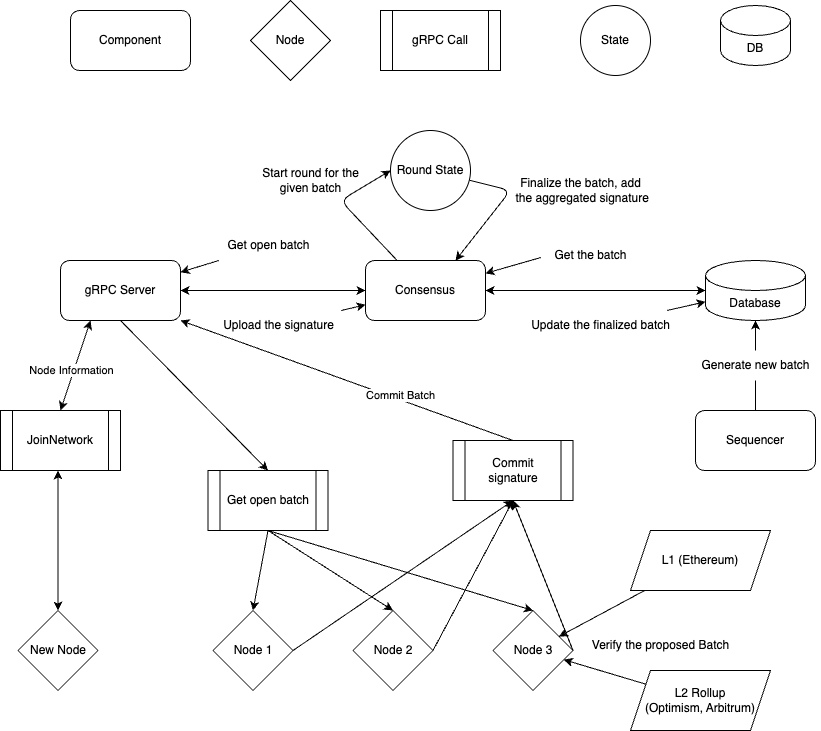

The diagram above was exported from draw.io. Its source (the exported page's mxGraphModel, read from the mxfile embedded in the PNG):
<mxGraphModel dx="1197" dy="729" grid="1" gridSize="10" guides="1" tooltips="1" connect="1" arrows="1" fold="1" page="1" pageScale="1" pageWidth="850" pageHeight="1100" math="0" shadow="0">
  <root>
    <mxCell id="0" />
    <mxCell id="1" parent="0" />
    <mxCell id="2" value="Component" style="rounded=1;whiteSpace=wrap;html=1;" parent="1" vertex="1">
      <mxGeometry x="80" y="160" width="120" height="60" as="geometry" />
    </mxCell>
    <mxCell id="3" value="Node" style="rhombus;whiteSpace=wrap;html=1;" parent="1" vertex="1">
      <mxGeometry x="260" y="150" width="80" height="80" as="geometry" />
    </mxCell>
    <mxCell id="6" value="gRPC Call" style="shape=process;whiteSpace=wrap;html=1;backgroundOutline=1;" parent="1" vertex="1">
      <mxGeometry x="390" y="160" width="120" height="60" as="geometry" />
    </mxCell>
    <mxCell id="7" value="DB" style="shape=cylinder3;whiteSpace=wrap;html=1;boundedLbl=1;backgroundOutline=1;size=15;" parent="1" vertex="1">
      <mxGeometry x="730" y="155" width="70" height="60" as="geometry" />
    </mxCell>
    <mxCell id="38" style="edgeStyle=none;html=1;exitX=0.5;exitY=1;exitDx=0;exitDy=0;entryX=0.5;entryY=0;entryDx=0;entryDy=0;startArrow=none;startFill=0;" parent="1" source="8" target="36" edge="1">
      <mxGeometry relative="1" as="geometry" />
    </mxCell>
    <mxCell id="8" value="gRPC Server" style="rounded=1;whiteSpace=wrap;html=1;" parent="1" vertex="1">
      <mxGeometry x="70" y="410" width="120" height="60" as="geometry" />
    </mxCell>
    <mxCell id="12" style="edgeStyle=none;html=1;entryX=0.25;entryY=1;entryDx=0;entryDy=0;exitX=0.5;exitY=0;exitDx=0;exitDy=0;startArrow=classic;startFill=1;" parent="1" source="11" target="8" edge="1">
      <mxGeometry relative="1" as="geometry" />
    </mxCell>
    <mxCell id="54" value="Node Information" style="edgeLabel;html=1;align=center;verticalAlign=middle;resizable=0;points=[];" parent="12" vertex="1" connectable="0">
      <mxGeometry x="-0.387" y="-1" relative="1" as="geometry">
        <mxPoint y="-13" as="offset" />
      </mxGeometry>
    </mxCell>
    <mxCell id="11" value="JoinNetwork" style="shape=process;whiteSpace=wrap;html=1;backgroundOutline=1;" parent="1" vertex="1">
      <mxGeometry x="10" y="560" width="120" height="60" as="geometry" />
    </mxCell>
    <mxCell id="17" style="edgeStyle=none;html=1;exitX=0.5;exitY=0;exitDx=0;exitDy=0;entryX=0.5;entryY=1;entryDx=0;entryDy=0;startArrow=classic;startFill=1;" parent="1" source="14" edge="1">
      <mxGeometry relative="1" as="geometry">
        <mxPoint x="67.5" y="620" as="targetPoint" />
        <Array as="points" />
      </mxGeometry>
    </mxCell>
    <mxCell id="14" value="New Node" style="rhombus;whiteSpace=wrap;html=1;" parent="1" vertex="1">
      <mxGeometry x="27.5" y="760" width="80" height="80" as="geometry" />
    </mxCell>
    <mxCell id="21" style="edgeStyle=none;html=1;exitX=0;exitY=0.5;exitDx=0;exitDy=0;startArrow=classic;startFill=1;entryX=1;entryY=0.5;entryDx=0;entryDy=0;" parent="1" source="23" target="8" edge="1">
      <mxGeometry relative="1" as="geometry">
        <mxPoint x="220" y="440" as="targetPoint" />
      </mxGeometry>
    </mxCell>
    <mxCell id="20" value="Database" style="shape=cylinder3;whiteSpace=wrap;html=1;boundedLbl=1;backgroundOutline=1;size=15;" parent="1" vertex="1">
      <mxGeometry x="715" y="410" width="100" height="60" as="geometry" />
    </mxCell>
    <mxCell id="30" style="edgeStyle=none;html=1;startArrow=classic;startFill=1;exitX=1;exitY=0.5;exitDx=0;exitDy=0;entryX=0;entryY=0.5;entryDx=0;entryDy=0;entryPerimeter=0;" parent="1" source="23" target="20" edge="1">
      <mxGeometry relative="1" as="geometry">
        <Array as="points" />
        <mxPoint x="700" y="448" as="targetPoint" />
      </mxGeometry>
    </mxCell>
    <mxCell id="67" style="edgeStyle=none;html=1;entryX=0;entryY=0.5;entryDx=0;entryDy=0;" parent="1" source="23" target="66" edge="1">
      <mxGeometry relative="1" as="geometry">
        <Array as="points">
          <mxPoint x="350" y="350" />
        </Array>
      </mxGeometry>
    </mxCell>
    <mxCell id="23" value="Consensus" style="rounded=1;whiteSpace=wrap;html=1;" parent="1" vertex="1">
      <mxGeometry x="375" y="410" width="120" height="60" as="geometry" />
    </mxCell>
    <mxCell id="61" value="" style="edgeStyle=none;html=1;" parent="1" source="31" target="20" edge="1">
      <mxGeometry relative="1" as="geometry" />
    </mxCell>
    <mxCell id="31" value="Update the finalized batch" style="text;html=1;align=center;verticalAlign=middle;resizable=0;points=[];autosize=1;strokeColor=none;fillColor=none;" parent="1" vertex="1">
      <mxGeometry x="530" y="460" width="160" height="30" as="geometry" />
    </mxCell>
    <mxCell id="46" style="edgeStyle=none;html=1;exitX=1;exitY=0.5;exitDx=0;exitDy=0;entryX=0.5;entryY=1;entryDx=0;entryDy=0;startArrow=none;startFill=0;" parent="1" source="32" target="37" edge="1">
      <mxGeometry relative="1" as="geometry" />
    </mxCell>
    <mxCell id="32" value="Node 1" style="rhombus;whiteSpace=wrap;html=1;" parent="1" vertex="1">
      <mxGeometry x="222.5" y="760" width="80" height="80" as="geometry" />
    </mxCell>
    <mxCell id="47" style="edgeStyle=none;html=1;exitX=1;exitY=0.5;exitDx=0;exitDy=0;startArrow=none;startFill=0;entryX=0.5;entryY=1;entryDx=0;entryDy=0;" parent="1" source="34" target="37" edge="1">
      <mxGeometry relative="1" as="geometry">
        <mxPoint x="442.5" y="690" as="targetPoint" />
      </mxGeometry>
    </mxCell>
    <mxCell id="34" value="Node 2" style="rhombus;whiteSpace=wrap;html=1;" parent="1" vertex="1">
      <mxGeometry x="362.5" y="760" width="80" height="80" as="geometry" />
    </mxCell>
    <mxCell id="48" style="edgeStyle=none;html=1;exitX=1;exitY=0.5;exitDx=0;exitDy=0;entryX=0.5;entryY=1;entryDx=0;entryDy=0;startArrow=none;startFill=0;" parent="1" source="35" target="37" edge="1">
      <mxGeometry relative="1" as="geometry" />
    </mxCell>
    <mxCell id="35" value="Node 3" style="rhombus;whiteSpace=wrap;html=1;" parent="1" vertex="1">
      <mxGeometry x="502.5" y="760" width="80" height="80" as="geometry" />
    </mxCell>
    <mxCell id="39" style="edgeStyle=none;html=1;exitX=0.5;exitY=1;exitDx=0;exitDy=0;entryX=0.5;entryY=0;entryDx=0;entryDy=0;startArrow=none;startFill=0;" parent="1" source="36" target="32" edge="1">
      <mxGeometry relative="1" as="geometry" />
    </mxCell>
    <mxCell id="40" style="edgeStyle=none;html=1;exitX=0.5;exitY=1;exitDx=0;exitDy=0;entryX=0.5;entryY=0;entryDx=0;entryDy=0;startArrow=none;startFill=0;" parent="1" source="36" target="34" edge="1">
      <mxGeometry relative="1" as="geometry" />
    </mxCell>
    <mxCell id="41" style="edgeStyle=none;html=1;exitX=0.5;exitY=1;exitDx=0;exitDy=0;entryX=0.5;entryY=0;entryDx=0;entryDy=0;startArrow=none;startFill=0;" parent="1" source="36" target="35" edge="1">
      <mxGeometry relative="1" as="geometry" />
    </mxCell>
    <mxCell id="36" value="Get open batch" style="shape=process;whiteSpace=wrap;html=1;backgroundOutline=1;" parent="1" vertex="1">
      <mxGeometry x="217.5" y="620" width="120" height="60" as="geometry" />
    </mxCell>
    <mxCell id="44" style="edgeStyle=none;html=1;exitX=0.5;exitY=0;exitDx=0;exitDy=0;entryX=1;entryY=1;entryDx=0;entryDy=0;startArrow=none;startFill=0;" parent="1" source="37" target="8" edge="1">
      <mxGeometry relative="1" as="geometry" />
    </mxCell>
    <mxCell id="45" value="Commit Batch" style="edgeLabel;html=1;align=center;verticalAlign=middle;resizable=0;points=[];" parent="44" vertex="1" connectable="0">
      <mxGeometry x="0.1261" y="-2" relative="1" as="geometry">
        <mxPoint x="74" y="24" as="offset" />
      </mxGeometry>
    </mxCell>
    <mxCell id="37" value="Commit signature" style="shape=process;whiteSpace=wrap;html=1;backgroundOutline=1;" parent="1" vertex="1">
      <mxGeometry x="462.5" y="590" width="120" height="60" as="geometry" />
    </mxCell>
    <mxCell id="64" value="" style="edgeStyle=none;html=1;" parent="1" source="56" target="8" edge="1">
      <mxGeometry relative="1" as="geometry" />
    </mxCell>
    <mxCell id="56" value="Get open batch" style="text;html=1;align=center;verticalAlign=middle;resizable=0;points=[];autosize=1;strokeColor=none;fillColor=none;" parent="1" vertex="1">
      <mxGeometry x="222.5" y="380" width="110" height="30" as="geometry" />
    </mxCell>
    <mxCell id="59" value="" style="edgeStyle=none;html=1;" parent="1" source="57" target="23" edge="1">
      <mxGeometry relative="1" as="geometry" />
    </mxCell>
    <mxCell id="57" value="Upload the signature" style="text;html=1;align=center;verticalAlign=middle;resizable=0;points=[];autosize=1;strokeColor=none;fillColor=none;" parent="1" vertex="1">
      <mxGeometry x="222.5" y="460" width="130" height="30" as="geometry" />
    </mxCell>
    <mxCell id="62" value="" style="edgeStyle=none;html=1;exitX=0.003;exitY=0.567;exitDx=0;exitDy=0;exitPerimeter=0;" parent="1" source="60" target="23" edge="1">
      <mxGeometry relative="1" as="geometry" />
    </mxCell>
    <mxCell id="60" value="Get the batch" style="text;html=1;align=center;verticalAlign=middle;resizable=0;points=[];autosize=1;strokeColor=none;fillColor=none;" parent="1" vertex="1">
      <mxGeometry x="550" y="390" width="100" height="30" as="geometry" />
    </mxCell>
    <mxCell id="65" value="State" style="ellipse;whiteSpace=wrap;html=1;aspect=fixed;" parent="1" vertex="1">
      <mxGeometry x="590" y="155" width="70" height="70" as="geometry" />
    </mxCell>
    <mxCell id="69" style="edgeStyle=none;html=1;entryX=0.75;entryY=0;entryDx=0;entryDy=0;" parent="1" source="66" target="23" edge="1">
      <mxGeometry relative="1" as="geometry">
        <Array as="points">
          <mxPoint x="520" y="340" />
        </Array>
      </mxGeometry>
    </mxCell>
    <mxCell id="66" value="Round State" style="ellipse;whiteSpace=wrap;html=1;aspect=fixed;" parent="1" vertex="1">
      <mxGeometry x="400" y="280" width="80" height="80" as="geometry" />
    </mxCell>
    <mxCell id="68" value="Start round for the &lt;br&gt;given batch" style="text;html=1;align=center;verticalAlign=middle;resizable=0;points=[];autosize=1;strokeColor=none;fillColor=none;" parent="1" vertex="1">
      <mxGeometry x="260" y="310" width="120" height="40" as="geometry" />
    </mxCell>
    <mxCell id="70" value="Finalize the batch,&amp;nbsp;add&lt;br&gt;&amp;nbsp;the aggregated signature" style="text;html=1;align=center;verticalAlign=middle;resizable=0;points=[];autosize=1;strokeColor=none;fillColor=none;" parent="1" vertex="1">
      <mxGeometry x="510" y="320" width="160" height="40" as="geometry" />
    </mxCell>
    <mxCell id="73" style="edgeStyle=none;html=1;entryX=0.5;entryY=1;entryDx=0;entryDy=0;entryPerimeter=0;startArrow=none;" parent="1" source="74" target="20" edge="1">
      <mxGeometry relative="1" as="geometry" />
    </mxCell>
    <mxCell id="72" value="Sequencer" style="rounded=1;whiteSpace=wrap;html=1;" parent="1" vertex="1">
      <mxGeometry x="705" y="560" width="120" height="60" as="geometry" />
    </mxCell>
    <mxCell id="75" value="" style="edgeStyle=none;html=1;entryX=0.5;entryY=1;entryDx=0;entryDy=0;entryPerimeter=0;endArrow=none;" parent="1" source="72" target="74" edge="1">
      <mxGeometry relative="1" as="geometry">
        <mxPoint x="764.9999999999998" y="610" as="sourcePoint" />
        <mxPoint x="764.9999999999998" y="470" as="targetPoint" />
      </mxGeometry>
    </mxCell>
    <mxCell id="74" value="Generate new batch" style="text;html=1;align=center;verticalAlign=middle;resizable=0;points=[];autosize=1;strokeColor=none;fillColor=none;" parent="1" vertex="1">
      <mxGeometry x="700" y="500" width="130" height="30" as="geometry" />
    </mxCell>
    <mxCell id="78" value="" style="edgeStyle=none;html=1;" edge="1" parent="1" source="76" target="35">
      <mxGeometry relative="1" as="geometry" />
    </mxCell>
    <mxCell id="76" value="L1 (Ethereum)" style="shape=parallelogram;perimeter=parallelogramPerimeter;whiteSpace=wrap;html=1;fixedSize=1;" vertex="1" parent="1">
      <mxGeometry x="640" y="680" width="140" height="60" as="geometry" />
    </mxCell>
    <mxCell id="79" value="" style="edgeStyle=none;html=1;" edge="1" parent="1" source="77" target="35">
      <mxGeometry relative="1" as="geometry" />
    </mxCell>
    <mxCell id="77" value="L2 Rollup&lt;br&gt;(Optimism, Arbitrum)" style="shape=parallelogram;perimeter=parallelogramPerimeter;whiteSpace=wrap;html=1;fixedSize=1;" vertex="1" parent="1">
      <mxGeometry x="640" y="820" width="140" height="60" as="geometry" />
    </mxCell>
    <mxCell id="80" value="Verify the proposed Batch" style="text;html=1;align=center;verticalAlign=middle;resizable=0;points=[];autosize=1;strokeColor=none;fillColor=none;" vertex="1" parent="1">
      <mxGeometry x="590" y="780" width="160" height="30" as="geometry" />
    </mxCell>
  </root>
</mxGraphModel>